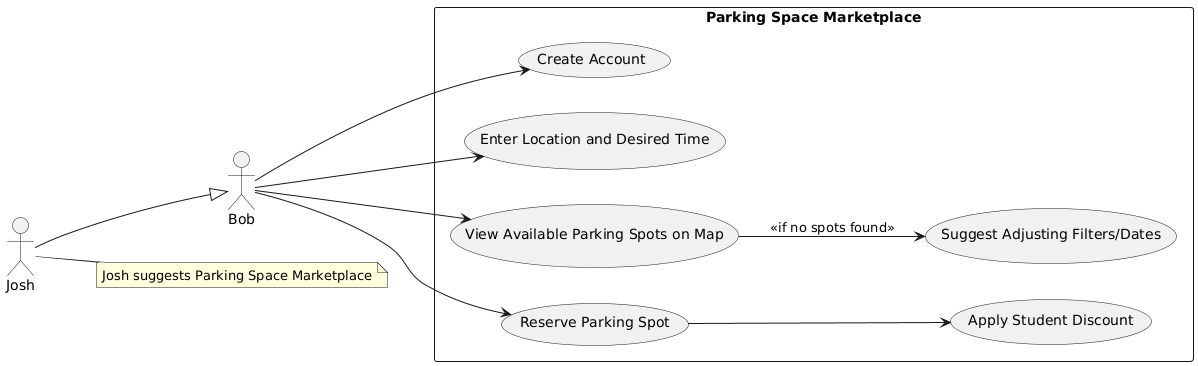

The diagram above was rendered by PlantUML. Its source (embedded in the PNG):
@startuml
left to right direction

actor Bob as Student
actor Josh as Friend
rectangle "Parking Space Marketplace" {
  usecase "Create Account" as UC1
  usecase "Enter Location and Desired Time" as UC2
  usecase "View Available Parking Spots on Map" as UC3
  usecase "Reserve Parking Spot" as UC4
  usecase "Apply Student Discount" as UC5
  usecase "Suggest Adjusting Filters/Dates" as UC6
}

Student --> UC1
Student --> UC2
Student --> UC3
UC3 --> UC6 : <<if no spots found>>
Student --> UC4
UC4 --> UC5

Friend --|> Student

note right of Friend
Josh suggests Parking Space Marketplace
end note
@enduml